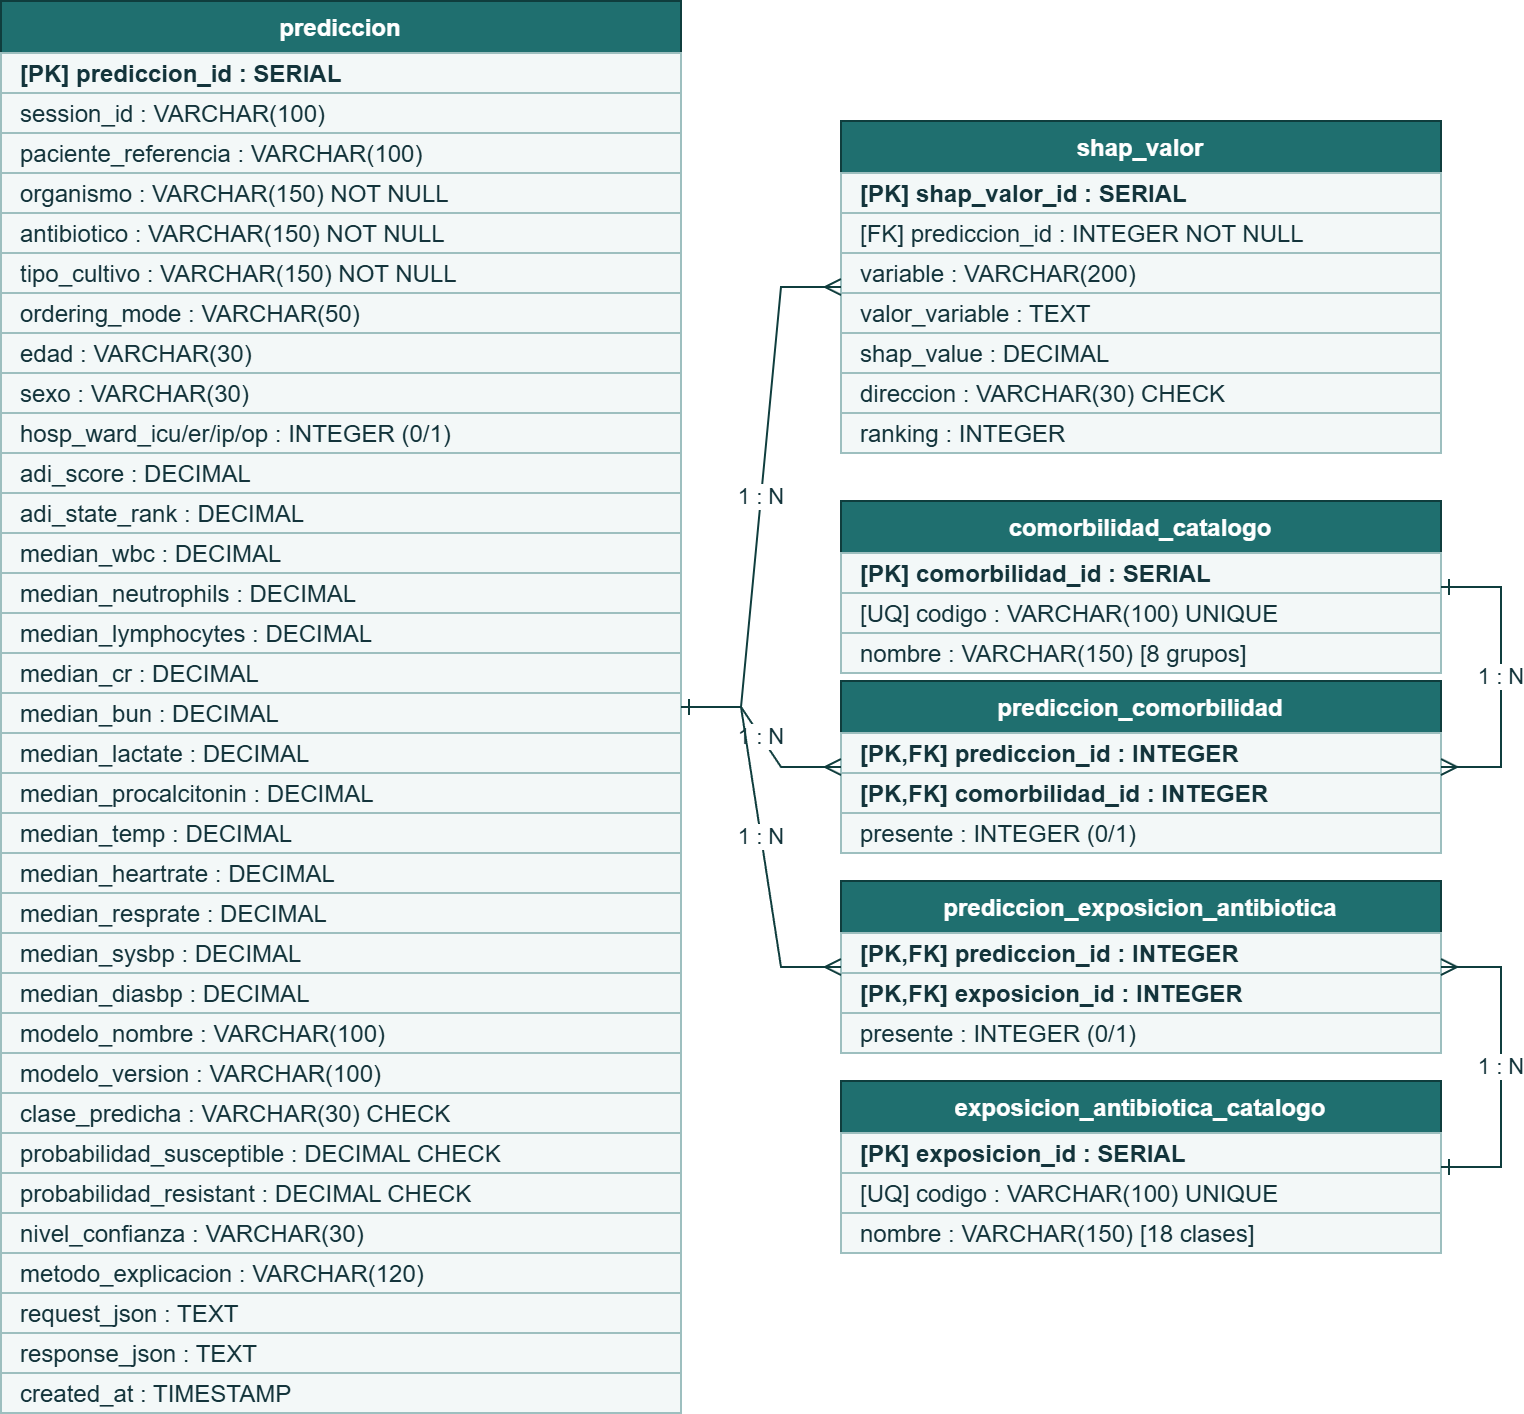

The diagram above was exported from draw.io. Its source (the exported page's mxGraphModel, read from the mxfile embedded in the PNG):
<mxGraphModel dx="1414" dy="783" grid="1" gridSize="10" guides="1" tooltips="1" connect="1" arrows="1" fold="1" page="1" pageScale="1" pageWidth="1500" pageHeight="1150" math="0" shadow="0">
  <root>
    <mxCell id="0" />
    <mxCell id="1" parent="0" />
    <mxCell id="t_prediccion" parent="1" style="swimlane;fontStyle=1;align=center;verticalAlign=top;childLayout=stackLayout;horizontal=1;startSize=26;horizontalStack=0;resizeParent=1;resizeParentMax=0;collapsible=0;swimlaneFillColor=#FFFFFF;fillColor=#1F6F6F;fontColor=#FFFFFF;strokeColor=#0F3D3D;rounded=0;" value="prediccion" vertex="1">
      <mxGeometry height="706" width="340" x="40" y="40" as="geometry" />
    </mxCell>
    <mxCell id="t_prediccion_r0" parent="t_prediccion" style="text;strokeColor=#9DBFBF;fillColor=#F3F8F8;align=left;verticalAlign=middle;spacingLeft=8;fontColor=#13343B;fontStyle=1;" value="[PK] prediccion_id : SERIAL" vertex="1">
      <mxGeometry height="20" width="340" y="26" as="geometry" />
    </mxCell>
    <mxCell id="t_prediccion_r1" parent="t_prediccion" style="text;strokeColor=#9DBFBF;fillColor=#F3F8F8;align=left;verticalAlign=middle;spacingLeft=8;fontColor=#13343B;fontStyle=0;" value="session_id : VARCHAR(100)" vertex="1">
      <mxGeometry height="20" width="340" y="46" as="geometry" />
    </mxCell>
    <mxCell id="t_prediccion_r2" parent="t_prediccion" style="text;strokeColor=#9DBFBF;fillColor=#F3F8F8;align=left;verticalAlign=middle;spacingLeft=8;fontColor=#13343B;fontStyle=0;" value="paciente_referencia : VARCHAR(100)" vertex="1">
      <mxGeometry height="20" width="340" y="66" as="geometry" />
    </mxCell>
    <mxCell id="t_prediccion_r3" parent="t_prediccion" style="text;strokeColor=#9DBFBF;fillColor=#F3F8F8;align=left;verticalAlign=middle;spacingLeft=8;fontColor=#13343B;fontStyle=0;" value="organismo : VARCHAR(150) NOT NULL" vertex="1">
      <mxGeometry height="20" width="340" y="86" as="geometry" />
    </mxCell>
    <mxCell id="t_prediccion_r4" parent="t_prediccion" style="text;strokeColor=#9DBFBF;fillColor=#F3F8F8;align=left;verticalAlign=middle;spacingLeft=8;fontColor=#13343B;fontStyle=0;" value="antibiotico : VARCHAR(150) NOT NULL" vertex="1">
      <mxGeometry height="20" width="340" y="106" as="geometry" />
    </mxCell>
    <mxCell id="t_prediccion_r5" parent="t_prediccion" style="text;strokeColor=#9DBFBF;fillColor=#F3F8F8;align=left;verticalAlign=middle;spacingLeft=8;fontColor=#13343B;fontStyle=0;" value="tipo_cultivo : VARCHAR(150) NOT NULL" vertex="1">
      <mxGeometry height="20" width="340" y="126" as="geometry" />
    </mxCell>
    <mxCell id="t_prediccion_r6" parent="t_prediccion" style="text;strokeColor=#9DBFBF;fillColor=#F3F8F8;align=left;verticalAlign=middle;spacingLeft=8;fontColor=#13343B;fontStyle=0;" value="ordering_mode : VARCHAR(50)" vertex="1">
      <mxGeometry height="20" width="340" y="146" as="geometry" />
    </mxCell>
    <mxCell id="t_prediccion_r7" parent="t_prediccion" style="text;strokeColor=#9DBFBF;fillColor=#F3F8F8;align=left;verticalAlign=middle;spacingLeft=8;fontColor=#13343B;fontStyle=0;" value="edad : VARCHAR(30)" vertex="1">
      <mxGeometry height="20" width="340" y="166" as="geometry" />
    </mxCell>
    <mxCell id="t_prediccion_r8" parent="t_prediccion" style="text;strokeColor=#9DBFBF;fillColor=#F3F8F8;align=left;verticalAlign=middle;spacingLeft=8;fontColor=#13343B;fontStyle=0;" value="sexo : VARCHAR(30)" vertex="1">
      <mxGeometry height="20" width="340" y="186" as="geometry" />
    </mxCell>
    <mxCell id="t_prediccion_r9" parent="t_prediccion" style="text;strokeColor=#9DBFBF;fillColor=#F3F8F8;align=left;verticalAlign=middle;spacingLeft=8;fontColor=#13343B;fontStyle=0;" value="hosp_ward_icu/er/ip/op : INTEGER (0/1)" vertex="1">
      <mxGeometry height="20" width="340" y="206" as="geometry" />
    </mxCell>
    <mxCell id="t_prediccion_r10" parent="t_prediccion" style="text;strokeColor=#9DBFBF;fillColor=#F3F8F8;align=left;verticalAlign=middle;spacingLeft=8;fontColor=#13343B;fontStyle=0;" value="adi_score : DECIMAL" vertex="1">
      <mxGeometry height="20" width="340" y="226" as="geometry" />
    </mxCell>
    <mxCell id="t_prediccion_r11" parent="t_prediccion" style="text;strokeColor=#9DBFBF;fillColor=#F3F8F8;align=left;verticalAlign=middle;spacingLeft=8;fontColor=#13343B;fontStyle=0;" value="adi_state_rank : DECIMAL" vertex="1">
      <mxGeometry height="20" width="340" y="246" as="geometry" />
    </mxCell>
    <mxCell id="t_prediccion_r12" parent="t_prediccion" style="text;strokeColor=#9DBFBF;fillColor=#F3F8F8;align=left;verticalAlign=middle;spacingLeft=8;fontColor=#13343B;fontStyle=0;" value="median_wbc : DECIMAL" vertex="1">
      <mxGeometry height="20" width="340" y="266" as="geometry" />
    </mxCell>
    <mxCell id="t_prediccion_r13" parent="t_prediccion" style="text;strokeColor=#9DBFBF;fillColor=#F3F8F8;align=left;verticalAlign=middle;spacingLeft=8;fontColor=#13343B;fontStyle=0;" value="median_neutrophils : DECIMAL" vertex="1">
      <mxGeometry height="20" width="340" y="286" as="geometry" />
    </mxCell>
    <mxCell id="t_prediccion_r14" parent="t_prediccion" style="text;strokeColor=#9DBFBF;fillColor=#F3F8F8;align=left;verticalAlign=middle;spacingLeft=8;fontColor=#13343B;fontStyle=0;" value="median_lymphocytes : DECIMAL" vertex="1">
      <mxGeometry height="20" width="340" y="306" as="geometry" />
    </mxCell>
    <mxCell id="t_prediccion_r15" parent="t_prediccion" style="text;strokeColor=#9DBFBF;fillColor=#F3F8F8;align=left;verticalAlign=middle;spacingLeft=8;fontColor=#13343B;fontStyle=0;" value="median_cr : DECIMAL" vertex="1">
      <mxGeometry height="20" width="340" y="326" as="geometry" />
    </mxCell>
    <mxCell id="t_prediccion_r16" parent="t_prediccion" style="text;strokeColor=#9DBFBF;fillColor=#F3F8F8;align=left;verticalAlign=middle;spacingLeft=8;fontColor=#13343B;fontStyle=0;" value="median_bun : DECIMAL" vertex="1">
      <mxGeometry height="20" width="340" y="346" as="geometry" />
    </mxCell>
    <mxCell id="t_prediccion_r17" parent="t_prediccion" style="text;strokeColor=#9DBFBF;fillColor=#F3F8F8;align=left;verticalAlign=middle;spacingLeft=8;fontColor=#13343B;fontStyle=0;" value="median_lactate : DECIMAL" vertex="1">
      <mxGeometry height="20" width="340" y="366" as="geometry" />
    </mxCell>
    <mxCell id="t_prediccion_r18" parent="t_prediccion" style="text;strokeColor=#9DBFBF;fillColor=#F3F8F8;align=left;verticalAlign=middle;spacingLeft=8;fontColor=#13343B;fontStyle=0;" value="median_procalcitonin : DECIMAL" vertex="1">
      <mxGeometry height="20" width="340" y="386" as="geometry" />
    </mxCell>
    <mxCell id="t_prediccion_r19" parent="t_prediccion" style="text;strokeColor=#9DBFBF;fillColor=#F3F8F8;align=left;verticalAlign=middle;spacingLeft=8;fontColor=#13343B;fontStyle=0;" value="median_temp : DECIMAL" vertex="1">
      <mxGeometry height="20" width="340" y="406" as="geometry" />
    </mxCell>
    <mxCell id="t_prediccion_r20" parent="t_prediccion" style="text;strokeColor=#9DBFBF;fillColor=#F3F8F8;align=left;verticalAlign=middle;spacingLeft=8;fontColor=#13343B;fontStyle=0;" value="median_heartrate : DECIMAL" vertex="1">
      <mxGeometry height="20" width="340" y="426" as="geometry" />
    </mxCell>
    <mxCell id="t_prediccion_r21" parent="t_prediccion" style="text;strokeColor=#9DBFBF;fillColor=#F3F8F8;align=left;verticalAlign=middle;spacingLeft=8;fontColor=#13343B;fontStyle=0;" value="median_resprate : DECIMAL" vertex="1">
      <mxGeometry height="20" width="340" y="446" as="geometry" />
    </mxCell>
    <mxCell id="t_prediccion_r22" parent="t_prediccion" style="text;strokeColor=#9DBFBF;fillColor=#F3F8F8;align=left;verticalAlign=middle;spacingLeft=8;fontColor=#13343B;fontStyle=0;" value="median_sysbp : DECIMAL" vertex="1">
      <mxGeometry height="20" width="340" y="466" as="geometry" />
    </mxCell>
    <mxCell id="t_prediccion_r23" parent="t_prediccion" style="text;strokeColor=#9DBFBF;fillColor=#F3F8F8;align=left;verticalAlign=middle;spacingLeft=8;fontColor=#13343B;fontStyle=0;" value="median_diasbp : DECIMAL" vertex="1">
      <mxGeometry height="20" width="340" y="486" as="geometry" />
    </mxCell>
    <mxCell id="t_prediccion_r24" parent="t_prediccion" style="text;strokeColor=#9DBFBF;fillColor=#F3F8F8;align=left;verticalAlign=middle;spacingLeft=8;fontColor=#13343B;fontStyle=0;" value="modelo_nombre : VARCHAR(100)" vertex="1">
      <mxGeometry height="20" width="340" y="506" as="geometry" />
    </mxCell>
    <mxCell id="t_prediccion_r25" parent="t_prediccion" style="text;strokeColor=#9DBFBF;fillColor=#F3F8F8;align=left;verticalAlign=middle;spacingLeft=8;fontColor=#13343B;fontStyle=0;" value="modelo_version : VARCHAR(100)" vertex="1">
      <mxGeometry height="20" width="340" y="526" as="geometry" />
    </mxCell>
    <mxCell id="t_prediccion_r26" parent="t_prediccion" style="text;strokeColor=#9DBFBF;fillColor=#F3F8F8;align=left;verticalAlign=middle;spacingLeft=8;fontColor=#13343B;fontStyle=0;" value="clase_predicha : VARCHAR(30) CHECK" vertex="1">
      <mxGeometry height="20" width="340" y="546" as="geometry" />
    </mxCell>
    <mxCell id="t_prediccion_r27" parent="t_prediccion" style="text;strokeColor=#9DBFBF;fillColor=#F3F8F8;align=left;verticalAlign=middle;spacingLeft=8;fontColor=#13343B;fontStyle=0;" value="probabilidad_susceptible : DECIMAL CHECK" vertex="1">
      <mxGeometry height="20" width="340" y="566" as="geometry" />
    </mxCell>
    <mxCell id="t_prediccion_r28" parent="t_prediccion" style="text;strokeColor=#9DBFBF;fillColor=#F3F8F8;align=left;verticalAlign=middle;spacingLeft=8;fontColor=#13343B;fontStyle=0;" value="probabilidad_resistant : DECIMAL CHECK" vertex="1">
      <mxGeometry height="20" width="340" y="586" as="geometry" />
    </mxCell>
    <mxCell id="t_prediccion_r29" parent="t_prediccion" style="text;strokeColor=#9DBFBF;fillColor=#F3F8F8;align=left;verticalAlign=middle;spacingLeft=8;fontColor=#13343B;fontStyle=0;" value="nivel_confianza : VARCHAR(30)" vertex="1">
      <mxGeometry height="20" width="340" y="606" as="geometry" />
    </mxCell>
    <mxCell id="t_prediccion_r30" parent="t_prediccion" style="text;strokeColor=#9DBFBF;fillColor=#F3F8F8;align=left;verticalAlign=middle;spacingLeft=8;fontColor=#13343B;fontStyle=0;" value="metodo_explicacion : VARCHAR(120)" vertex="1">
      <mxGeometry height="20" width="340" y="626" as="geometry" />
    </mxCell>
    <mxCell id="t_prediccion_r31" parent="t_prediccion" style="text;strokeColor=#9DBFBF;fillColor=#F3F8F8;align=left;verticalAlign=middle;spacingLeft=8;fontColor=#13343B;fontStyle=0;" value="request_json : TEXT" vertex="1">
      <mxGeometry height="20" width="340" y="646" as="geometry" />
    </mxCell>
    <mxCell id="t_prediccion_r32" parent="t_prediccion" style="text;strokeColor=#9DBFBF;fillColor=#F3F8F8;align=left;verticalAlign=middle;spacingLeft=8;fontColor=#13343B;fontStyle=0;" value="response_json : TEXT" vertex="1">
      <mxGeometry height="20" width="340" y="666" as="geometry" />
    </mxCell>
    <mxCell id="t_prediccion_r33" parent="t_prediccion" style="text;strokeColor=#9DBFBF;fillColor=#F3F8F8;align=left;verticalAlign=middle;spacingLeft=8;fontColor=#13343B;fontStyle=0;" value="created_at : TIMESTAMP" vertex="1">
      <mxGeometry height="20" width="340" y="686" as="geometry" />
    </mxCell>
    <mxCell id="t_shap_valor" parent="1" style="swimlane;fontStyle=1;align=center;verticalAlign=top;childLayout=stackLayout;horizontal=1;startSize=26;horizontalStack=0;resizeParent=1;resizeParentMax=0;collapsible=0;swimlaneFillColor=#FFFFFF;fillColor=#1F6F6F;fontColor=#FFFFFF;strokeColor=#0F3D3D;rounded=0;" value="shap_valor" vertex="1">
      <mxGeometry height="166" width="300" x="460" y="100" as="geometry" />
    </mxCell>
    <mxCell id="t_shap_valor_r0" parent="t_shap_valor" style="text;strokeColor=#9DBFBF;fillColor=#F3F8F8;align=left;verticalAlign=middle;spacingLeft=8;fontColor=#13343B;fontStyle=1;" value="[PK] shap_valor_id : SERIAL" vertex="1">
      <mxGeometry height="20" width="300" y="26" as="geometry" />
    </mxCell>
    <mxCell id="t_shap_valor_r1" parent="t_shap_valor" style="text;strokeColor=#9DBFBF;fillColor=#F3F8F8;align=left;verticalAlign=middle;spacingLeft=8;fontColor=#13343B;fontStyle=0;" value="[FK] prediccion_id : INTEGER NOT NULL" vertex="1">
      <mxGeometry height="20" width="300" y="46" as="geometry" />
    </mxCell>
    <mxCell id="t_shap_valor_r2" parent="t_shap_valor" style="text;strokeColor=#9DBFBF;fillColor=#F3F8F8;align=left;verticalAlign=middle;spacingLeft=8;fontColor=#13343B;fontStyle=0;" value="variable : VARCHAR(200)" vertex="1">
      <mxGeometry height="20" width="300" y="66" as="geometry" />
    </mxCell>
    <mxCell id="t_shap_valor_r3" parent="t_shap_valor" style="text;strokeColor=#9DBFBF;fillColor=#F3F8F8;align=left;verticalAlign=middle;spacingLeft=8;fontColor=#13343B;fontStyle=0;" value="valor_variable : TEXT" vertex="1">
      <mxGeometry height="20" width="300" y="86" as="geometry" />
    </mxCell>
    <mxCell id="t_shap_valor_r4" parent="t_shap_valor" style="text;strokeColor=#9DBFBF;fillColor=#F3F8F8;align=left;verticalAlign=middle;spacingLeft=8;fontColor=#13343B;fontStyle=0;" value="shap_value : DECIMAL" vertex="1">
      <mxGeometry height="20" width="300" y="106" as="geometry" />
    </mxCell>
    <mxCell id="t_shap_valor_r5" parent="t_shap_valor" style="text;strokeColor=#9DBFBF;fillColor=#F3F8F8;align=left;verticalAlign=middle;spacingLeft=8;fontColor=#13343B;fontStyle=0;" value="direccion : VARCHAR(30) CHECK" vertex="1">
      <mxGeometry height="20" width="300" y="126" as="geometry" />
    </mxCell>
    <mxCell id="t_shap_valor_r6" parent="t_shap_valor" style="text;strokeColor=#9DBFBF;fillColor=#F3F8F8;align=left;verticalAlign=middle;spacingLeft=8;fontColor=#13343B;fontStyle=0;" value="ranking : INTEGER" vertex="1">
      <mxGeometry height="20" width="300" y="146" as="geometry" />
    </mxCell>
    <mxCell id="t_comorbilidad_catalogo" parent="1" style="swimlane;fontStyle=1;align=center;verticalAlign=top;childLayout=stackLayout;horizontal=1;startSize=26;horizontalStack=0;resizeParent=1;resizeParentMax=0;collapsible=0;swimlaneFillColor=#FFFFFF;fillColor=#1F6F6F;fontColor=#FFFFFF;strokeColor=#0F3D3D;rounded=0;" value="comorbilidad_catalogo" vertex="1">
      <mxGeometry height="86" width="300" x="460" y="290" as="geometry" />
    </mxCell>
    <mxCell id="t_comorbilidad_catalogo_r0" parent="t_comorbilidad_catalogo" style="text;strokeColor=#9DBFBF;fillColor=#F3F8F8;align=left;verticalAlign=middle;spacingLeft=8;fontColor=#13343B;fontStyle=1;" value="[PK] comorbilidad_id : SERIAL" vertex="1">
      <mxGeometry height="20" width="300" y="26" as="geometry" />
    </mxCell>
    <mxCell id="t_comorbilidad_catalogo_r1" parent="t_comorbilidad_catalogo" style="text;strokeColor=#9DBFBF;fillColor=#F3F8F8;align=left;verticalAlign=middle;spacingLeft=8;fontColor=#13343B;fontStyle=0;" value="[UQ] codigo : VARCHAR(100) UNIQUE" vertex="1">
      <mxGeometry height="20" width="300" y="46" as="geometry" />
    </mxCell>
    <mxCell id="t_comorbilidad_catalogo_r2" parent="t_comorbilidad_catalogo" style="text;strokeColor=#9DBFBF;fillColor=#F3F8F8;align=left;verticalAlign=middle;spacingLeft=8;fontColor=#13343B;fontStyle=0;" value="nombre : VARCHAR(150)  [8 grupos]" vertex="1">
      <mxGeometry height="20" width="300" y="66" as="geometry" />
    </mxCell>
    <mxCell id="t_prediccion_comorbilidad" parent="1" style="swimlane;fontStyle=1;align=center;verticalAlign=top;childLayout=stackLayout;horizontal=1;startSize=26;horizontalStack=0;resizeParent=1;resizeParentMax=0;collapsible=0;swimlaneFillColor=#FFFFFF;fillColor=#1F6F6F;fontColor=#FFFFFF;strokeColor=#0F3D3D;rounded=0;" value="prediccion_comorbilidad" vertex="1">
      <mxGeometry height="86" width="300" x="460" y="380" as="geometry" />
    </mxCell>
    <mxCell id="t_prediccion_comorbilidad_r0" parent="t_prediccion_comorbilidad" style="text;strokeColor=#9DBFBF;fillColor=#F3F8F8;align=left;verticalAlign=middle;spacingLeft=8;fontColor=#13343B;fontStyle=1;" value="[PK,FK] prediccion_id : INTEGER" vertex="1">
      <mxGeometry height="20" width="300" y="26" as="geometry" />
    </mxCell>
    <mxCell id="t_prediccion_comorbilidad_r1" parent="t_prediccion_comorbilidad" style="text;strokeColor=#9DBFBF;fillColor=#F3F8F8;align=left;verticalAlign=middle;spacingLeft=8;fontColor=#13343B;fontStyle=1;" value="[PK,FK] comorbilidad_id : INTEGER" vertex="1">
      <mxGeometry height="20" width="300" y="46" as="geometry" />
    </mxCell>
    <mxCell id="t_prediccion_comorbilidad_r2" parent="t_prediccion_comorbilidad" style="text;strokeColor=#9DBFBF;fillColor=#F3F8F8;align=left;verticalAlign=middle;spacingLeft=8;fontColor=#13343B;fontStyle=0;" value="presente : INTEGER (0/1)" vertex="1">
      <mxGeometry height="20" width="300" y="66" as="geometry" />
    </mxCell>
    <mxCell id="t_exposicion_antibiotica_catalogo" parent="1" style="swimlane;fontStyle=1;align=center;verticalAlign=top;childLayout=stackLayout;horizontal=1;startSize=26;horizontalStack=0;resizeParent=1;resizeParentMax=0;collapsible=0;swimlaneFillColor=#FFFFFF;fillColor=#1F6F6F;fontColor=#FFFFFF;strokeColor=#0F3D3D;rounded=0;" value="exposicion_antibiotica_catalogo" vertex="1">
      <mxGeometry height="86" width="300" x="460" y="580" as="geometry" />
    </mxCell>
    <mxCell id="t_exposicion_antibiotica_catalogo_r0" parent="t_exposicion_antibiotica_catalogo" style="text;strokeColor=#9DBFBF;fillColor=#F3F8F8;align=left;verticalAlign=middle;spacingLeft=8;fontColor=#13343B;fontStyle=1;" value="[PK] exposicion_id : SERIAL" vertex="1">
      <mxGeometry height="20" width="300" y="26" as="geometry" />
    </mxCell>
    <mxCell id="t_exposicion_antibiotica_catalogo_r1" parent="t_exposicion_antibiotica_catalogo" style="text;strokeColor=#9DBFBF;fillColor=#F3F8F8;align=left;verticalAlign=middle;spacingLeft=8;fontColor=#13343B;fontStyle=0;" value="[UQ] codigo : VARCHAR(100) UNIQUE" vertex="1">
      <mxGeometry height="20" width="300" y="46" as="geometry" />
    </mxCell>
    <mxCell id="t_exposicion_antibiotica_catalogo_r2" parent="t_exposicion_antibiotica_catalogo" style="text;strokeColor=#9DBFBF;fillColor=#F3F8F8;align=left;verticalAlign=middle;spacingLeft=8;fontColor=#13343B;fontStyle=0;" value="nombre : VARCHAR(150)  [18 clases]" vertex="1">
      <mxGeometry height="20" width="300" y="66" as="geometry" />
    </mxCell>
    <mxCell id="t_prediccion_exposicion_antibiotica" parent="1" style="swimlane;fontStyle=1;align=center;verticalAlign=top;childLayout=stackLayout;horizontal=1;startSize=26;horizontalStack=0;resizeParent=1;resizeParentMax=0;collapsible=0;swimlaneFillColor=#FFFFFF;fillColor=#1F6F6F;fontColor=#FFFFFF;strokeColor=#0F3D3D;rounded=0;" value="prediccion_exposicion_antibiotica" vertex="1">
      <mxGeometry height="86" width="300" x="460" y="480" as="geometry" />
    </mxCell>
    <mxCell id="t_prediccion_exposicion_antibiotica_r0" parent="t_prediccion_exposicion_antibiotica" style="text;strokeColor=#9DBFBF;fillColor=#F3F8F8;align=left;verticalAlign=middle;spacingLeft=8;fontColor=#13343B;fontStyle=1;" value="[PK,FK] prediccion_id : INTEGER" vertex="1">
      <mxGeometry height="20" width="300" y="26" as="geometry" />
    </mxCell>
    <mxCell id="t_prediccion_exposicion_antibiotica_r1" parent="t_prediccion_exposicion_antibiotica" style="text;strokeColor=#9DBFBF;fillColor=#F3F8F8;align=left;verticalAlign=middle;spacingLeft=8;fontColor=#13343B;fontStyle=1;" value="[PK,FK] exposicion_id : INTEGER" vertex="1">
      <mxGeometry height="20" width="300" y="46" as="geometry" />
    </mxCell>
    <mxCell id="t_prediccion_exposicion_antibiotica_r2" parent="t_prediccion_exposicion_antibiotica" style="text;strokeColor=#9DBFBF;fillColor=#F3F8F8;align=left;verticalAlign=middle;spacingLeft=8;fontColor=#13343B;fontStyle=0;" value="presente : INTEGER (0/1)" vertex="1">
      <mxGeometry height="20" width="300" y="66" as="geometry" />
    </mxCell>
    <mxCell id="e0" edge="1" parent="1" source="t_prediccion" style="edgeStyle=entityRelationEdgeStyle;rounded=0;html=1;endArrow=ERmany;startArrow=ERone;strokeColor=#0F3D3D;fontColor=#13343B;" target="t_shap_valor" value="1 : N">
      <mxGeometry relative="1" as="geometry" />
    </mxCell>
    <mxCell id="e1" edge="1" parent="1" source="t_prediccion" style="edgeStyle=entityRelationEdgeStyle;rounded=0;html=1;endArrow=ERmany;startArrow=ERone;strokeColor=#0F3D3D;fontColor=#13343B;" target="t_prediccion_comorbilidad" value="1 : N">
      <mxGeometry relative="1" as="geometry" />
    </mxCell>
    <mxCell id="e2" edge="1" parent="1" source="t_comorbilidad_catalogo" style="edgeStyle=entityRelationEdgeStyle;rounded=0;html=1;endArrow=ERmany;startArrow=ERone;strokeColor=#0F3D3D;fontColor=#13343B;" target="t_prediccion_comorbilidad" value="1 : N">
      <mxGeometry relative="1" as="geometry" />
    </mxCell>
    <mxCell id="e3" edge="1" parent="1" source="t_prediccion" style="edgeStyle=entityRelationEdgeStyle;rounded=0;html=1;endArrow=ERmany;startArrow=ERone;strokeColor=#0F3D3D;fontColor=#13343B;" target="t_prediccion_exposicion_antibiotica" value="1 : N">
      <mxGeometry relative="1" as="geometry" />
    </mxCell>
    <mxCell id="e4" edge="1" parent="1" source="t_exposicion_antibiotica_catalogo" style="edgeStyle=entityRelationEdgeStyle;rounded=0;html=1;endArrow=ERmany;startArrow=ERone;strokeColor=#0F3D3D;fontColor=#13343B;" target="t_prediccion_exposicion_antibiotica" value="1 : N">
      <mxGeometry relative="1" as="geometry" />
    </mxCell>
  </root>
</mxGraphModel>